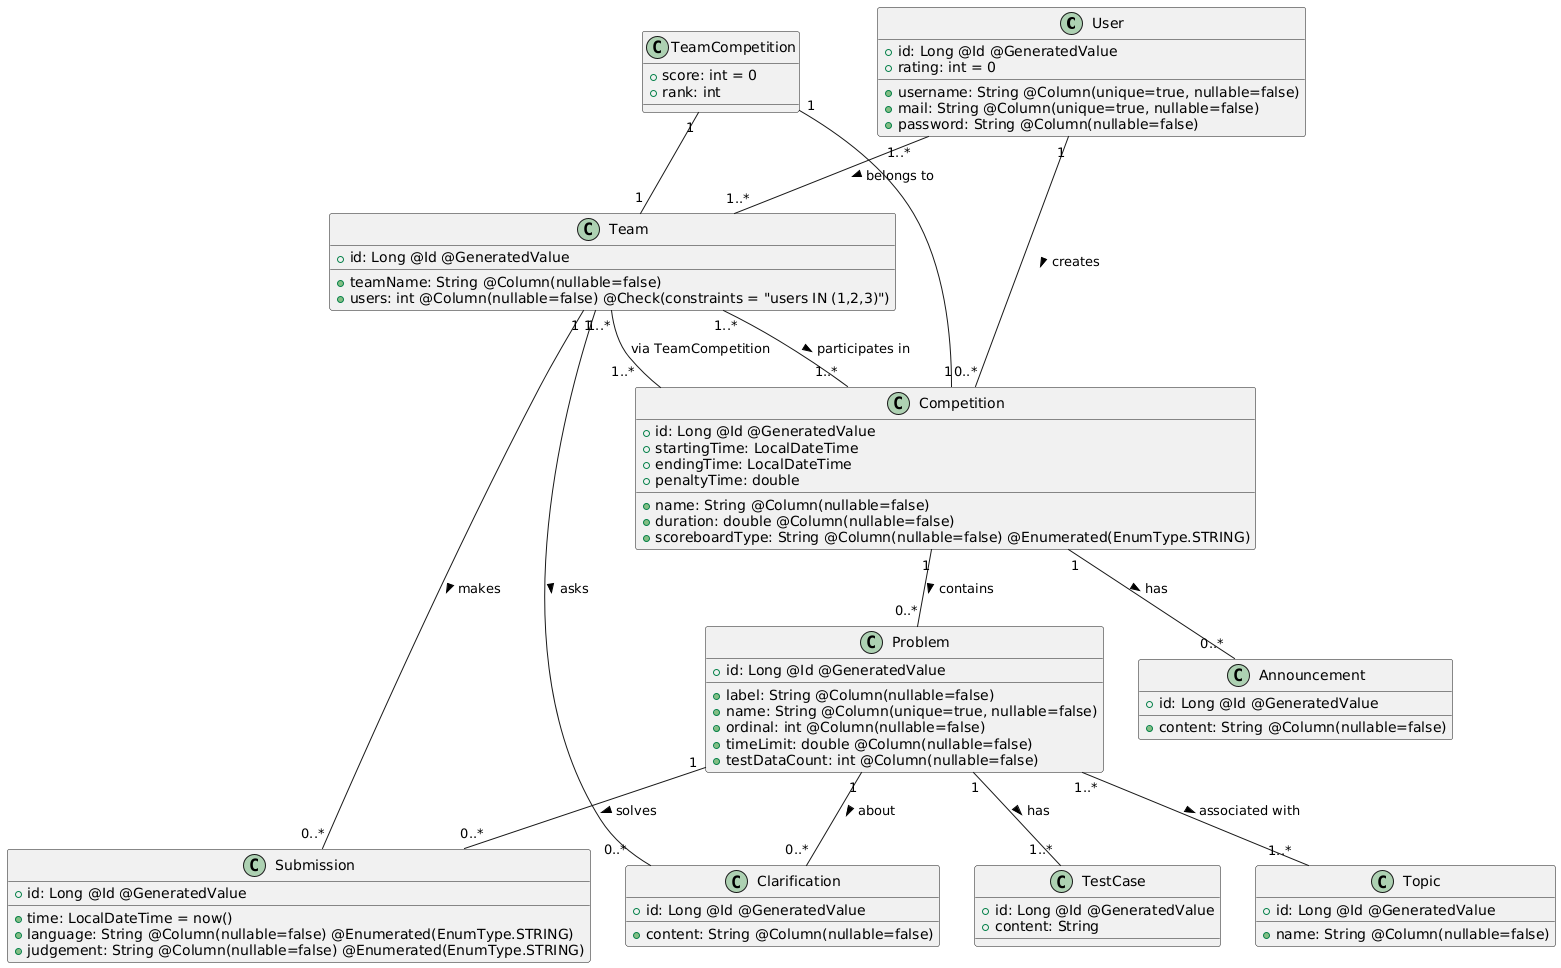

The diagram above was rendered by PlantUML. Its source (embedded in the PNG):
@startuml
' Define entities with Spring Boot annotations
class User {
    + id: Long @Id @GeneratedValue
    + username: String @Column(unique=true, nullable=false)
    + mail: String @Column(unique=true, nullable=false)
    + password: String @Column(nullable=false)
    + rating: int = 0
}

class Team {
    + id: Long @Id @GeneratedValue
    + teamName: String @Column(nullable=false)
    + users: int @Column(nullable=false) @Check(constraints = "users IN (1,2,3)")
}

class Competition {
    + id: Long @Id @GeneratedValue
    + name: String @Column(nullable=false)
    + duration: double @Column(nullable=false)
    + startingTime: LocalDateTime
    + endingTime: LocalDateTime
    + scoreboardType: String @Column(nullable=false) @Enumerated(EnumType.STRING)
    + penaltyTime: double
}

class Problem {
    + id: Long @Id @GeneratedValue
    + label: String @Column(nullable=false)
    + name: String @Column(unique=true, nullable=false)
    + ordinal: int @Column(nullable=false)
    + timeLimit: double @Column(nullable=false)
    + testDataCount: int @Column(nullable=false)
}

class TestCase {
    + id: Long @Id @GeneratedValue
    + content: String
}

class Topic {
    + id: Long @Id @GeneratedValue
    + name: String @Column(nullable=false)
}

class Submission {
    + id: Long @Id @GeneratedValue
    + time: LocalDateTime = now()
    + language: String @Column(nullable=false) @Enumerated(EnumType.STRING)
    + judgement: String @Column(nullable=false) @Enumerated(EnumType.STRING)
}

class Clarification {
    + id: Long @Id @GeneratedValue
    + content: String @Column(nullable=false)
}

class Announcement {
    + id: Long @Id @GeneratedValue
    + content: String @Column(nullable=false)
}

class TeamCompetition {
    + score: int = 0
    + rank: int
}

' Define relationships with JPA annotations
User "1" -- "0..*" Competition : creates >
User "1..*" -- "1..*" Team : belongs to >
Team "1..*" -- "1..*" Competition : participates in >
Team "1..*" -- "1..*" Competition : via TeamCompetition
TeamCompetition "1" -- "1" Team
TeamCompetition "1" -- "1" Competition
Competition "1" -- "0..*" Problem : contains >
Problem "1" -- "1..*" TestCase : has >
Problem "1..*" -- "1..*" Topic : associated with >
Team "1" -- "0..*" Submission : makes >
Problem "1" -- "0..*" Submission : solves >
Team "1" -- "0..*" Clarification : asks >
Problem "1" -- "0..*" Clarification : about >
Competition "1" -- "0..*" Announcement : has >
@enduml